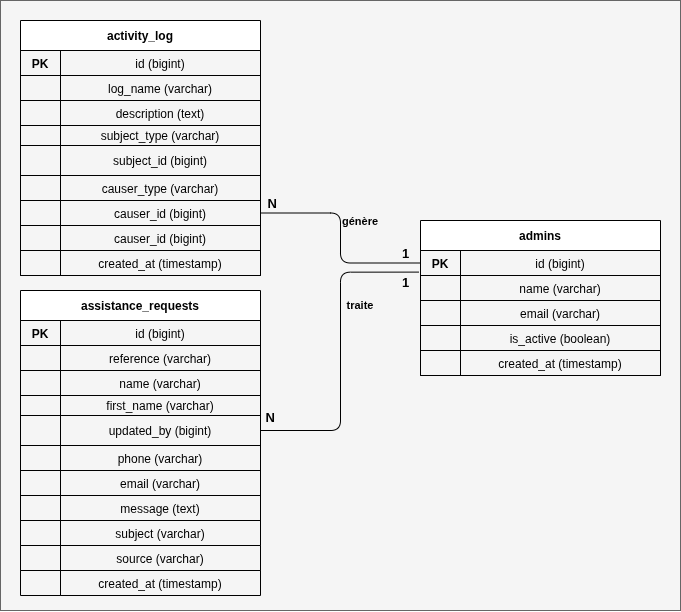

The diagram above was exported from draw.io. Its source (the exported page's mxGraphModel, read from the mxfile embedded in the PNG):
<mxGraphModel dx="1628" dy="957" grid="1" gridSize="10" guides="1" tooltips="1" connect="1" arrows="1" fold="1" page="1" pageScale="1" pageWidth="827" pageHeight="1169" math="0" shadow="0">
  <root>
    <mxCell id="0" />
    <mxCell id="1" parent="0" />
    <mxCell id="d9hlJIOieQbunKbFTAGo-1" parent="1" style="rounded=0;whiteSpace=wrap;html=1;fillColor=#f5f5f5;fontColor=#333333;strokeColor=#666666;" value="" vertex="1">
      <mxGeometry height="610" width="680" as="geometry" />
    </mxCell>
    <mxCell id="al" parent="1" style="shape=table;startSize=30;container=1;collapsible=1;childLayout=tableLayout;fixedRows=1;rowLines=0;fontStyle=1;align=center;resizeLast=1;labelBackgroundColor=none;" value="activity_log" vertex="1">
      <mxGeometry height="255" width="240" x="20" y="20" as="geometry" />
    </mxCell>
    <mxCell id="ala" parent="al" style="shape=tableRow;horizontal=0;startSize=0;swimlaneHead=0;swimlaneBody=0;fillColor=none;collapsible=0;dropTarget=0;points=[[0,0.5],[1,0.5]];portConstraint=eastwest;top=0;left=0;right=0;bottom=1;labelBackgroundColor=none;" value="" vertex="1">
      <mxGeometry height="25" width="240" y="30" as="geometry" />
    </mxCell>
    <mxCell id="ala1" parent="ala" style="shape=partialRectangle;connectable=0;fillColor=none;fontStyle=1;overflow=hidden;labelBackgroundColor=none;" value="PK" vertex="1">
      <mxGeometry height="25" width="40" as="geometry">
        <mxRectangle height="25" width="40" as="alternateBounds" />
      </mxGeometry>
    </mxCell>
    <mxCell id="ala2" parent="ala" style="shape=partialRectangle;connectable=0;fillColor=none;overflow=hidden;labelBackgroundColor=none;" value="id (bigint)" vertex="1">
      <mxGeometry height="25" width="200" x="40" as="geometry">
        <mxRectangle height="25" width="200" as="alternateBounds" />
      </mxGeometry>
    </mxCell>
    <mxCell id="alb" parent="al" style="shape=tableRow;horizontal=0;startSize=0;swimlaneHead=0;swimlaneBody=0;fillColor=none;collapsible=0;dropTarget=0;points=[[0,0.5],[1,0.5]];portConstraint=eastwest;top=0;left=0;right=0;bottom=0;labelBackgroundColor=none;" value="" vertex="1">
      <mxGeometry height="25" width="240" y="55" as="geometry" />
    </mxCell>
    <mxCell id="alb1" parent="alb" style="shape=partialRectangle;connectable=0;fillColor=none;overflow=hidden;labelBackgroundColor=none;" value="" vertex="1">
      <mxGeometry height="25" width="40" as="geometry">
        <mxRectangle height="25" width="40" as="alternateBounds" />
      </mxGeometry>
    </mxCell>
    <mxCell id="alb2" parent="alb" style="shape=partialRectangle;connectable=0;fillColor=none;overflow=hidden;labelBackgroundColor=none;" value="log_name (varchar)" vertex="1">
      <mxGeometry height="25" width="200" x="40" as="geometry">
        <mxRectangle height="25" width="200" as="alternateBounds" />
      </mxGeometry>
    </mxCell>
    <mxCell id="alc" parent="al" style="shape=tableRow;horizontal=0;startSize=0;swimlaneHead=0;swimlaneBody=0;fillColor=none;collapsible=0;dropTarget=0;points=[[0,0.5],[1,0.5]];portConstraint=eastwest;top=0;left=0;right=0;bottom=0;labelBackgroundColor=none;" value="" vertex="1">
      <mxGeometry height="25" width="240" y="80" as="geometry" />
    </mxCell>
    <mxCell id="alc1" parent="alc" style="shape=partialRectangle;connectable=0;fillColor=none;overflow=hidden;labelBackgroundColor=none;" value="" vertex="1">
      <mxGeometry height="25" width="40" as="geometry">
        <mxRectangle height="25" width="40" as="alternateBounds" />
      </mxGeometry>
    </mxCell>
    <mxCell id="alc2" parent="alc" style="shape=partialRectangle;connectable=0;fillColor=none;overflow=hidden;labelBackgroundColor=none;" value="description (text)" vertex="1">
      <mxGeometry height="25" width="200" x="40" as="geometry">
        <mxRectangle height="25" width="200" as="alternateBounds" />
      </mxGeometry>
    </mxCell>
    <mxCell id="ald" parent="al" style="shape=tableRow;horizontal=0;startSize=0;swimlaneHead=0;swimlaneBody=0;fillColor=none;collapsible=0;dropTarget=0;points=[[0,0.5],[1,0.5]];portConstraint=eastwest;top=0;left=0;right=0;bottom=0;labelBackgroundColor=none;" value="" vertex="1">
      <mxGeometry height="20" width="240" y="105" as="geometry" />
    </mxCell>
    <mxCell id="ald1" parent="ald" style="shape=partialRectangle;connectable=0;fillColor=none;overflow=hidden;labelBackgroundColor=none;" value="" vertex="1">
      <mxGeometry height="20" width="40" as="geometry">
        <mxRectangle height="20" width="40" as="alternateBounds" />
      </mxGeometry>
    </mxCell>
    <mxCell id="ald2" parent="ald" style="shape=partialRectangle;connectable=0;fillColor=none;overflow=hidden;labelBackgroundColor=none;" value="subject_type (varchar)" vertex="1">
      <mxGeometry height="20" width="200" x="40" as="geometry">
        <mxRectangle height="20" width="200" as="alternateBounds" />
      </mxGeometry>
    </mxCell>
    <mxCell id="ale" parent="al" style="shape=tableRow;horizontal=0;startSize=0;swimlaneHead=0;swimlaneBody=0;fillColor=none;collapsible=0;dropTarget=0;points=[[0,0.5],[1,0.5]];portConstraint=eastwest;top=0;left=0;right=0;bottom=0;labelBackgroundColor=none;" value="" vertex="1">
      <mxGeometry height="30" width="240" y="125" as="geometry" />
    </mxCell>
    <mxCell id="ale1" parent="ale" style="shape=partialRectangle;connectable=0;fillColor=none;overflow=hidden;labelBackgroundColor=none;" value="" vertex="1">
      <mxGeometry height="30" width="40" as="geometry">
        <mxRectangle height="30" width="40" as="alternateBounds" />
      </mxGeometry>
    </mxCell>
    <mxCell id="ale2" parent="ale" style="shape=partialRectangle;connectable=0;fillColor=none;overflow=hidden;labelBackgroundColor=none;" value="subject_id (bigint)" vertex="1">
      <mxGeometry height="30" width="200" x="40" as="geometry">
        <mxRectangle height="30" width="200" as="alternateBounds" />
      </mxGeometry>
    </mxCell>
    <mxCell id="alf" parent="al" style="shape=tableRow;horizontal=0;startSize=0;swimlaneHead=0;swimlaneBody=0;fillColor=none;collapsible=0;dropTarget=0;points=[[0,0.5],[1,0.5]];portConstraint=eastwest;top=0;left=0;right=0;bottom=0;labelBackgroundColor=none;" value="" vertex="1">
      <mxGeometry height="25" width="240" y="155" as="geometry" />
    </mxCell>
    <mxCell id="alf1" parent="alf" style="shape=partialRectangle;connectable=0;fillColor=none;overflow=hidden;labelBackgroundColor=none;" value="" vertex="1">
      <mxGeometry height="25" width="40" as="geometry">
        <mxRectangle height="25" width="40" as="alternateBounds" />
      </mxGeometry>
    </mxCell>
    <mxCell id="alf2" parent="alf" style="shape=partialRectangle;connectable=0;fillColor=none;overflow=hidden;labelBackgroundColor=none;" value="causer_type (varchar)" vertex="1">
      <mxGeometry height="25" width="200" x="40" as="geometry">
        <mxRectangle height="25" width="200" as="alternateBounds" />
      </mxGeometry>
    </mxCell>
    <mxCell id="alg" parent="al" style="shape=tableRow;horizontal=0;startSize=0;swimlaneHead=0;swimlaneBody=0;fillColor=none;collapsible=0;dropTarget=0;points=[[0,0.5],[1,0.5]];portConstraint=eastwest;top=0;left=0;right=0;bottom=0;labelBackgroundColor=none;" value="" vertex="1">
      <mxGeometry height="25" width="240" y="180" as="geometry" />
    </mxCell>
    <mxCell id="alg1" parent="alg" style="shape=partialRectangle;connectable=0;fillColor=none;overflow=hidden;labelBackgroundColor=none;" value="" vertex="1">
      <mxGeometry height="25" width="40" as="geometry">
        <mxRectangle height="25" width="40" as="alternateBounds" />
      </mxGeometry>
    </mxCell>
    <mxCell id="alg2" parent="alg" style="shape=partialRectangle;connectable=0;fillColor=none;overflow=hidden;labelBackgroundColor=none;" value="causer_id (bigint)" vertex="1">
      <mxGeometry height="25" width="200" x="40" as="geometry">
        <mxRectangle height="25" width="200" as="alternateBounds" />
      </mxGeometry>
    </mxCell>
    <mxCell id="crupGYhV9fvUEfcFfkba-33" parent="al" style="shape=tableRow;horizontal=0;startSize=0;swimlaneHead=0;swimlaneBody=0;fillColor=none;collapsible=0;dropTarget=0;points=[[0,0.5],[1,0.5]];portConstraint=eastwest;top=0;left=0;right=0;bottom=0;labelBackgroundColor=none;" value="" vertex="1">
      <mxGeometry height="25" width="240" y="205" as="geometry" />
    </mxCell>
    <mxCell id="crupGYhV9fvUEfcFfkba-34" parent="crupGYhV9fvUEfcFfkba-33" style="shape=partialRectangle;connectable=0;fillColor=none;overflow=hidden;labelBackgroundColor=none;" value="" vertex="1">
      <mxGeometry height="25" width="40" as="geometry">
        <mxRectangle height="25" width="40" as="alternateBounds" />
      </mxGeometry>
    </mxCell>
    <mxCell id="crupGYhV9fvUEfcFfkba-35" parent="crupGYhV9fvUEfcFfkba-33" style="shape=partialRectangle;connectable=0;fillColor=none;overflow=hidden;labelBackgroundColor=none;" value="causer_id (bigint)" vertex="1">
      <mxGeometry height="25" width="200" x="40" as="geometry">
        <mxRectangle height="25" width="200" as="alternateBounds" />
      </mxGeometry>
    </mxCell>
    <mxCell id="alh" parent="al" style="shape=tableRow;horizontal=0;startSize=0;swimlaneHead=0;swimlaneBody=0;fillColor=none;collapsible=0;dropTarget=0;points=[[0,0.5],[1,0.5]];portConstraint=eastwest;top=0;left=0;right=0;bottom=0;labelBackgroundColor=none;" value="" vertex="1">
      <mxGeometry height="25" width="240" y="230" as="geometry" />
    </mxCell>
    <mxCell id="alh1" parent="alh" style="shape=partialRectangle;connectable=0;fillColor=none;overflow=hidden;labelBackgroundColor=none;" value="" vertex="1">
      <mxGeometry height="25" width="40" as="geometry">
        <mxRectangle height="25" width="40" as="alternateBounds" />
      </mxGeometry>
    </mxCell>
    <mxCell id="alh2" parent="alh" style="shape=partialRectangle;connectable=0;fillColor=none;overflow=hidden;labelBackgroundColor=none;" value="created_at (timestamp)" vertex="1">
      <mxGeometry height="25" width="200" x="40" as="geometry">
        <mxRectangle height="25" width="200" as="alternateBounds" />
      </mxGeometry>
    </mxCell>
    <mxCell id="ad" parent="1" style="shape=table;startSize=30;container=1;collapsible=1;childLayout=tableLayout;fixedRows=1;rowLines=0;fontStyle=1;align=center;resizeLast=1;labelBackgroundColor=none;" value="admins" vertex="1">
      <mxGeometry height="155" width="240" x="420" y="220" as="geometry" />
    </mxCell>
    <mxCell id="ada" parent="ad" style="shape=tableRow;horizontal=0;startSize=0;swimlaneHead=0;swimlaneBody=0;fillColor=none;collapsible=0;dropTarget=0;points=[[0,0.5],[1,0.5]];portConstraint=eastwest;top=0;left=0;right=0;bottom=1;labelBackgroundColor=none;" value="" vertex="1">
      <mxGeometry height="25" width="240" y="30" as="geometry" />
    </mxCell>
    <mxCell id="ada1" parent="ada" style="shape=partialRectangle;connectable=0;fillColor=none;fontStyle=1;overflow=hidden;labelBackgroundColor=none;" value="PK" vertex="1">
      <mxGeometry height="25" width="40" as="geometry">
        <mxRectangle height="25" width="40" as="alternateBounds" />
      </mxGeometry>
    </mxCell>
    <mxCell id="ada2" parent="ada" style="shape=partialRectangle;connectable=0;fillColor=none;overflow=hidden;labelBackgroundColor=none;" value="id (bigint)" vertex="1">
      <mxGeometry height="25" width="200" x="40" as="geometry">
        <mxRectangle height="25" width="200" as="alternateBounds" />
      </mxGeometry>
    </mxCell>
    <mxCell id="adb" parent="ad" style="shape=tableRow;horizontal=0;startSize=0;swimlaneHead=0;swimlaneBody=0;fillColor=none;collapsible=0;dropTarget=0;points=[[0,0.5],[1,0.5]];portConstraint=eastwest;top=0;left=0;right=0;bottom=0;labelBackgroundColor=none;" value="" vertex="1">
      <mxGeometry height="25" width="240" y="55" as="geometry" />
    </mxCell>
    <mxCell id="adb1" parent="adb" style="shape=partialRectangle;connectable=0;fillColor=none;overflow=hidden;labelBackgroundColor=none;" value="" vertex="1">
      <mxGeometry height="25" width="40" as="geometry">
        <mxRectangle height="25" width="40" as="alternateBounds" />
      </mxGeometry>
    </mxCell>
    <mxCell id="adb2" parent="adb" style="shape=partialRectangle;connectable=0;fillColor=none;overflow=hidden;labelBackgroundColor=none;" value="name (varchar)" vertex="1">
      <mxGeometry height="25" width="200" x="40" as="geometry">
        <mxRectangle height="25" width="200" as="alternateBounds" />
      </mxGeometry>
    </mxCell>
    <mxCell id="adc" parent="ad" style="shape=tableRow;horizontal=0;startSize=0;swimlaneHead=0;swimlaneBody=0;fillColor=none;collapsible=0;dropTarget=0;points=[[0,0.5],[1,0.5]];portConstraint=eastwest;top=0;left=0;right=0;bottom=0;labelBackgroundColor=none;" value="" vertex="1">
      <mxGeometry height="25" width="240" y="80" as="geometry" />
    </mxCell>
    <mxCell id="adc1" parent="adc" style="shape=partialRectangle;connectable=0;fillColor=none;overflow=hidden;labelBackgroundColor=none;" value="" vertex="1">
      <mxGeometry height="25" width="40" as="geometry">
        <mxRectangle height="25" width="40" as="alternateBounds" />
      </mxGeometry>
    </mxCell>
    <mxCell id="adc2" parent="adc" style="shape=partialRectangle;connectable=0;fillColor=none;overflow=hidden;labelBackgroundColor=none;" value="email (varchar)" vertex="1">
      <mxGeometry height="25" width="200" x="40" as="geometry">
        <mxRectangle height="25" width="200" as="alternateBounds" />
      </mxGeometry>
    </mxCell>
    <mxCell id="add_" parent="ad" style="shape=tableRow;horizontal=0;startSize=0;swimlaneHead=0;swimlaneBody=0;fillColor=none;collapsible=0;dropTarget=0;points=[[0,0.5],[1,0.5]];portConstraint=eastwest;top=0;left=0;right=0;bottom=0;labelBackgroundColor=none;" value="" vertex="1">
      <mxGeometry height="25" width="240" y="105" as="geometry" />
    </mxCell>
    <mxCell id="add1" parent="add_" style="shape=partialRectangle;connectable=0;fillColor=none;overflow=hidden;labelBackgroundColor=none;" value="" vertex="1">
      <mxGeometry height="25" width="40" as="geometry">
        <mxRectangle height="25" width="40" as="alternateBounds" />
      </mxGeometry>
    </mxCell>
    <mxCell id="add2" parent="add_" style="shape=partialRectangle;connectable=0;fillColor=none;overflow=hidden;labelBackgroundColor=none;" value="is_active (boolean)" vertex="1">
      <mxGeometry height="25" width="200" x="40" as="geometry">
        <mxRectangle height="25" width="200" as="alternateBounds" />
      </mxGeometry>
    </mxCell>
    <mxCell id="ade" parent="ad" style="shape=tableRow;horizontal=0;startSize=0;swimlaneHead=0;swimlaneBody=0;fillColor=none;collapsible=0;dropTarget=0;points=[[0,0.5],[1,0.5]];portConstraint=eastwest;top=0;left=0;right=0;bottom=0;labelBackgroundColor=none;" value="" vertex="1">
      <mxGeometry height="25" width="240" y="130" as="geometry" />
    </mxCell>
    <mxCell id="ade1" parent="ade" style="shape=partialRectangle;connectable=0;fillColor=none;overflow=hidden;labelBackgroundColor=none;" value="" vertex="1">
      <mxGeometry height="25" width="40" as="geometry">
        <mxRectangle height="25" width="40" as="alternateBounds" />
      </mxGeometry>
    </mxCell>
    <mxCell id="ade2" parent="ade" style="shape=partialRectangle;connectable=0;fillColor=none;overflow=hidden;labelBackgroundColor=none;" value="created_at (timestamp)" vertex="1">
      <mxGeometry height="25" width="200" x="40" as="geometry">
        <mxRectangle height="25" width="200" as="alternateBounds" />
      </mxGeometry>
    </mxCell>
    <mxCell id="r3" edge="1" parent="1" source="ada" style="edgeStyle=orthogonalEdgeStyle;endArrow=none;startArrow=none;fontSize=11;fontStyle=1;exitX=0;exitY=0.5;exitDx=0;exitDy=0;labelBackgroundColor=none;fontColor=default;" target="alg" value="génère">
      <mxGeometry relative="1" x="0.1667" y="-20" as="geometry">
        <mxPoint y="1" as="offset" />
      </mxGeometry>
    </mxCell>
    <mxCell id="r3s" connectable="0" parent="r3" style="resizable=0;html=1;align=left;verticalAlign=bottom;labelBackgroundColor=none;fontSize=13;fontStyle=1;" value="1" vertex="1">
      <mxGeometry relative="1" x="-1" as="geometry">
        <mxPoint x="-20" as="offset" />
      </mxGeometry>
    </mxCell>
    <mxCell id="r3e" connectable="0" parent="r3" style="resizable=0;html=1;align=right;verticalAlign=bottom;labelBackgroundColor=none;fontSize=13;fontStyle=1;" value="N" vertex="1">
      <mxGeometry relative="1" x="1" as="geometry">
        <mxPoint x="16" as="offset" />
      </mxGeometry>
    </mxCell>
    <mxCell id="crupGYhV9fvUEfcFfkba-1" parent="1" style="shape=table;startSize=30;container=1;collapsible=1;childLayout=tableLayout;fixedRows=1;rowLines=0;fontStyle=1;align=center;resizeLast=1;labelBackgroundColor=none;" value="assistance_requests" vertex="1">
      <mxGeometry height="230" width="240" x="20" y="290" as="geometry" />
    </mxCell>
    <mxCell id="crupGYhV9fvUEfcFfkba-2" parent="crupGYhV9fvUEfcFfkba-1" style="shape=tableRow;horizontal=0;startSize=0;swimlaneHead=0;swimlaneBody=0;fillColor=none;collapsible=0;dropTarget=0;points=[[0,0.5],[1,0.5]];portConstraint=eastwest;top=0;left=0;right=0;bottom=1;labelBackgroundColor=none;" value="" vertex="1">
      <mxGeometry height="25" width="240" y="30" as="geometry" />
    </mxCell>
    <mxCell id="crupGYhV9fvUEfcFfkba-3" parent="crupGYhV9fvUEfcFfkba-2" style="shape=partialRectangle;connectable=0;fillColor=none;fontStyle=1;overflow=hidden;labelBackgroundColor=none;" value="PK" vertex="1">
      <mxGeometry height="25" width="40" as="geometry">
        <mxRectangle height="25" width="40" as="alternateBounds" />
      </mxGeometry>
    </mxCell>
    <mxCell id="crupGYhV9fvUEfcFfkba-4" parent="crupGYhV9fvUEfcFfkba-2" style="shape=partialRectangle;connectable=0;fillColor=none;overflow=hidden;labelBackgroundColor=none;" value="id (bigint)" vertex="1">
      <mxGeometry height="25" width="200" x="40" as="geometry">
        <mxRectangle height="25" width="200" as="alternateBounds" />
      </mxGeometry>
    </mxCell>
    <mxCell id="crupGYhV9fvUEfcFfkba-5" parent="crupGYhV9fvUEfcFfkba-1" style="shape=tableRow;horizontal=0;startSize=0;swimlaneHead=0;swimlaneBody=0;fillColor=none;collapsible=0;dropTarget=0;points=[[0,0.5],[1,0.5]];portConstraint=eastwest;top=0;left=0;right=0;bottom=0;labelBackgroundColor=none;" value="" vertex="1">
      <mxGeometry height="25" width="240" y="55" as="geometry" />
    </mxCell>
    <mxCell id="crupGYhV9fvUEfcFfkba-6" parent="crupGYhV9fvUEfcFfkba-5" style="shape=partialRectangle;connectable=0;fillColor=none;overflow=hidden;labelBackgroundColor=none;" value="" vertex="1">
      <mxGeometry height="25" width="40" as="geometry">
        <mxRectangle height="25" width="40" as="alternateBounds" />
      </mxGeometry>
    </mxCell>
    <mxCell id="crupGYhV9fvUEfcFfkba-7" parent="crupGYhV9fvUEfcFfkba-5" style="shape=partialRectangle;connectable=0;fillColor=none;overflow=hidden;labelBackgroundColor=none;" value="reference (varchar)" vertex="1">
      <mxGeometry height="25" width="200" x="40" as="geometry">
        <mxRectangle height="25" width="200" as="alternateBounds" />
      </mxGeometry>
    </mxCell>
    <mxCell id="crupGYhV9fvUEfcFfkba-8" parent="crupGYhV9fvUEfcFfkba-1" style="shape=tableRow;horizontal=0;startSize=0;swimlaneHead=0;swimlaneBody=0;fillColor=none;collapsible=0;dropTarget=0;points=[[0,0.5],[1,0.5]];portConstraint=eastwest;top=0;left=0;right=0;bottom=0;labelBackgroundColor=none;" value="" vertex="1">
      <mxGeometry height="25" width="240" y="80" as="geometry" />
    </mxCell>
    <mxCell id="crupGYhV9fvUEfcFfkba-9" parent="crupGYhV9fvUEfcFfkba-8" style="shape=partialRectangle;connectable=0;fillColor=none;overflow=hidden;labelBackgroundColor=none;" value="" vertex="1">
      <mxGeometry height="25" width="40" as="geometry">
        <mxRectangle height="25" width="40" as="alternateBounds" />
      </mxGeometry>
    </mxCell>
    <mxCell id="crupGYhV9fvUEfcFfkba-10" parent="crupGYhV9fvUEfcFfkba-8" style="shape=partialRectangle;connectable=0;fillColor=none;overflow=hidden;labelBackgroundColor=none;" value="name (varchar)" vertex="1">
      <mxGeometry height="25" width="200" x="40" as="geometry">
        <mxRectangle height="25" width="200" as="alternateBounds" />
      </mxGeometry>
    </mxCell>
    <mxCell id="crupGYhV9fvUEfcFfkba-11" parent="crupGYhV9fvUEfcFfkba-1" style="shape=tableRow;horizontal=0;startSize=0;swimlaneHead=0;swimlaneBody=0;fillColor=none;collapsible=0;dropTarget=0;points=[[0,0.5],[1,0.5]];portConstraint=eastwest;top=0;left=0;right=0;bottom=0;labelBackgroundColor=none;" value="" vertex="1">
      <mxGeometry height="20" width="240" y="105" as="geometry" />
    </mxCell>
    <mxCell id="crupGYhV9fvUEfcFfkba-12" parent="crupGYhV9fvUEfcFfkba-11" style="shape=partialRectangle;connectable=0;fillColor=none;overflow=hidden;labelBackgroundColor=none;" value="" vertex="1">
      <mxGeometry height="20" width="40" as="geometry">
        <mxRectangle height="20" width="40" as="alternateBounds" />
      </mxGeometry>
    </mxCell>
    <mxCell id="crupGYhV9fvUEfcFfkba-13" parent="crupGYhV9fvUEfcFfkba-11" style="shape=partialRectangle;connectable=0;fillColor=none;overflow=hidden;labelBackgroundColor=none;" value="first_name (varchar)" vertex="1">
      <mxGeometry height="20" width="200" x="40" as="geometry">
        <mxRectangle height="20" width="200" as="alternateBounds" />
      </mxGeometry>
    </mxCell>
    <mxCell id="crupGYhV9fvUEfcFfkba-14" parent="crupGYhV9fvUEfcFfkba-1" style="shape=tableRow;horizontal=0;startSize=0;swimlaneHead=0;swimlaneBody=0;fillColor=none;collapsible=0;dropTarget=0;points=[[0,0.5],[1,0.5]];portConstraint=eastwest;top=0;left=0;right=0;bottom=0;labelBackgroundColor=none;" value="" vertex="1">
      <mxGeometry height="30" width="240" y="125" as="geometry" />
    </mxCell>
    <mxCell id="crupGYhV9fvUEfcFfkba-15" parent="crupGYhV9fvUEfcFfkba-14" style="shape=partialRectangle;connectable=0;fillColor=none;overflow=hidden;labelBackgroundColor=none;" value="" vertex="1">
      <mxGeometry height="30" width="40" as="geometry">
        <mxRectangle height="30" width="40" as="alternateBounds" />
      </mxGeometry>
    </mxCell>
    <mxCell id="crupGYhV9fvUEfcFfkba-16" parent="crupGYhV9fvUEfcFfkba-14" style="shape=partialRectangle;connectable=0;fillColor=none;overflow=hidden;labelBackgroundColor=none;" value="updated_by (bigint)" vertex="1">
      <mxGeometry height="30" width="200" x="40" as="geometry">
        <mxRectangle height="30" width="200" as="alternateBounds" />
      </mxGeometry>
    </mxCell>
    <mxCell id="crupGYhV9fvUEfcFfkba-17" parent="crupGYhV9fvUEfcFfkba-1" style="shape=tableRow;horizontal=0;startSize=0;swimlaneHead=0;swimlaneBody=0;fillColor=none;collapsible=0;dropTarget=0;points=[[0,0.5],[1,0.5]];portConstraint=eastwest;top=0;left=0;right=0;bottom=0;labelBackgroundColor=none;" value="" vertex="1">
      <mxGeometry height="25" width="240" y="155" as="geometry" />
    </mxCell>
    <mxCell id="crupGYhV9fvUEfcFfkba-18" parent="crupGYhV9fvUEfcFfkba-17" style="shape=partialRectangle;connectable=0;fillColor=none;overflow=hidden;labelBackgroundColor=none;" value="" vertex="1">
      <mxGeometry height="25" width="40" as="geometry">
        <mxRectangle height="25" width="40" as="alternateBounds" />
      </mxGeometry>
    </mxCell>
    <mxCell id="crupGYhV9fvUEfcFfkba-19" parent="crupGYhV9fvUEfcFfkba-17" style="shape=partialRectangle;connectable=0;fillColor=none;overflow=hidden;labelBackgroundColor=none;" value="phone (varchar)" vertex="1">
      <mxGeometry height="25" width="200" x="40" as="geometry">
        <mxRectangle height="25" width="200" as="alternateBounds" />
      </mxGeometry>
    </mxCell>
    <mxCell id="crupGYhV9fvUEfcFfkba-20" parent="crupGYhV9fvUEfcFfkba-1" style="shape=tableRow;horizontal=0;startSize=0;swimlaneHead=0;swimlaneBody=0;fillColor=none;collapsible=0;dropTarget=0;points=[[0,0.5],[1,0.5]];portConstraint=eastwest;top=0;left=0;right=0;bottom=0;labelBackgroundColor=none;" value="" vertex="1">
      <mxGeometry height="25" width="240" y="180" as="geometry" />
    </mxCell>
    <mxCell id="crupGYhV9fvUEfcFfkba-21" parent="crupGYhV9fvUEfcFfkba-20" style="shape=partialRectangle;connectable=0;fillColor=none;overflow=hidden;labelBackgroundColor=none;" value="" vertex="1">
      <mxGeometry height="25" width="40" as="geometry">
        <mxRectangle height="25" width="40" as="alternateBounds" />
      </mxGeometry>
    </mxCell>
    <mxCell id="crupGYhV9fvUEfcFfkba-22" parent="crupGYhV9fvUEfcFfkba-20" style="shape=partialRectangle;connectable=0;fillColor=none;overflow=hidden;labelBackgroundColor=none;" value="email (varchar)" vertex="1">
      <mxGeometry height="25" width="200" x="40" as="geometry">
        <mxRectangle height="25" width="200" as="alternateBounds" />
      </mxGeometry>
    </mxCell>
    <mxCell id="crupGYhV9fvUEfcFfkba-23" parent="crupGYhV9fvUEfcFfkba-1" style="shape=tableRow;horizontal=0;startSize=0;swimlaneHead=0;swimlaneBody=0;fillColor=none;collapsible=0;dropTarget=0;points=[[0,0.5],[1,0.5]];portConstraint=eastwest;top=0;left=0;right=0;bottom=0;labelBackgroundColor=none;" value="" vertex="1">
      <mxGeometry height="25" width="240" y="205" as="geometry" />
    </mxCell>
    <mxCell id="crupGYhV9fvUEfcFfkba-24" parent="crupGYhV9fvUEfcFfkba-23" style="shape=partialRectangle;connectable=0;fillColor=none;overflow=hidden;labelBackgroundColor=none;" value="" vertex="1">
      <mxGeometry height="25" width="40" as="geometry">
        <mxRectangle height="25" width="40" as="alternateBounds" />
      </mxGeometry>
    </mxCell>
    <mxCell id="crupGYhV9fvUEfcFfkba-25" parent="crupGYhV9fvUEfcFfkba-23" style="shape=partialRectangle;connectable=0;fillColor=none;overflow=hidden;labelBackgroundColor=none;" value="message (text)" vertex="1">
      <mxGeometry height="25" width="200" x="40" as="geometry">
        <mxRectangle height="25" width="200" as="alternateBounds" />
      </mxGeometry>
    </mxCell>
    <mxCell id="crupGYhV9fvUEfcFfkba-26" parent="1" style="shape=partialRectangle;connectable=0;fillColor=none;overflow=hidden;labelBackgroundColor=none;" value="" vertex="1">
      <mxGeometry height="25" width="40" x="20" y="520" as="geometry">
        <mxRectangle height="25" width="40" as="alternateBounds" />
      </mxGeometry>
    </mxCell>
    <mxCell id="crupGYhV9fvUEfcFfkba-27" parent="1" style="shape=partialRectangle;connectable=0;fillColor=none;overflow=hidden;labelBackgroundColor=none;" value="subject (varchar)" vertex="1">
      <mxGeometry height="25" width="200" x="60" y="520" as="geometry">
        <mxRectangle height="25" width="200" as="alternateBounds" />
      </mxGeometry>
    </mxCell>
    <mxCell id="crupGYhV9fvUEfcFfkba-28" parent="1" style="shape=partialRectangle;connectable=0;fillColor=none;overflow=hidden;labelBackgroundColor=none;" value="" vertex="1">
      <mxGeometry height="25" width="40" x="20" y="545" as="geometry">
        <mxRectangle height="25" width="40" as="alternateBounds" />
      </mxGeometry>
    </mxCell>
    <mxCell id="crupGYhV9fvUEfcFfkba-29" parent="1" style="shape=partialRectangle;connectable=0;fillColor=none;overflow=hidden;labelBackgroundColor=none;" value="source (varchar)" vertex="1">
      <mxGeometry height="25" width="200" x="60" y="545" as="geometry">
        <mxRectangle height="25" width="200" as="alternateBounds" />
      </mxGeometry>
    </mxCell>
    <mxCell id="crupGYhV9fvUEfcFfkba-30" edge="1" parent="1" source="ada" style="edgeStyle=orthogonalEdgeStyle;rounded=1;orthogonalLoop=1;jettySize=auto;html=1;entryX=1;entryY=0.5;entryDx=0;entryDy=0;endArrow=none;endFill=0;curved=0;exitX=-0.007;exitY=0.864;exitDx=0;exitDy=0;exitPerimeter=0;" target="crupGYhV9fvUEfcFfkba-14">
      <mxGeometry relative="1" as="geometry" />
    </mxCell>
    <mxCell id="crupGYhV9fvUEfcFfkba-31" parent="1" style="text;html=1;whiteSpace=wrap;strokeColor=none;fillColor=none;align=center;verticalAlign=middle;rounded=0;" value="&lt;span style=&quot;font-size: 11px; text-wrap-mode: nowrap;&quot;&gt;&lt;b&gt;traite&lt;/b&gt;&lt;/span&gt;" vertex="1">
      <mxGeometry height="30" width="60" x="330" y="290" as="geometry" />
    </mxCell>
    <mxCell id="crupGYhV9fvUEfcFfkba-32" connectable="0" parent="1" style="resizable=0;html=1;align=right;verticalAlign=bottom;labelBackgroundColor=none;fontSize=13;fontStyle=1;" value="N" vertex="1">
      <mxGeometry x="276" y="410" as="geometry">
        <mxPoint x="-2" y="16" as="offset" />
      </mxGeometry>
    </mxCell>
    <mxCell id="crupGYhV9fvUEfcFfkba-36" connectable="0" parent="1" style="resizable=0;html=1;align=left;verticalAlign=bottom;labelBackgroundColor=none;fontSize=13;fontStyle=1;" value="1" vertex="1">
      <mxGeometry x="414" y="303" as="geometry">
        <mxPoint x="-14" y="-12" as="offset" />
      </mxGeometry>
    </mxCell>
    <mxCell id="crupGYhV9fvUEfcFfkba-37" parent="1" style="shape=partialRectangle;connectable=0;fillColor=none;overflow=hidden;labelBackgroundColor=none;" value="" vertex="1">
      <mxGeometry height="25" width="40" x="20" y="570" as="geometry">
        <mxRectangle height="25" width="40" as="alternateBounds" />
      </mxGeometry>
    </mxCell>
    <mxCell id="crupGYhV9fvUEfcFfkba-38" parent="1" style="shape=partialRectangle;connectable=0;fillColor=none;overflow=hidden;labelBackgroundColor=none;" value="created_at (timestamp)" vertex="1">
      <mxGeometry height="25" width="200" x="60" y="570" as="geometry">
        <mxRectangle height="25" width="200" as="alternateBounds" />
      </mxGeometry>
    </mxCell>
  </root>
</mxGraphModel>